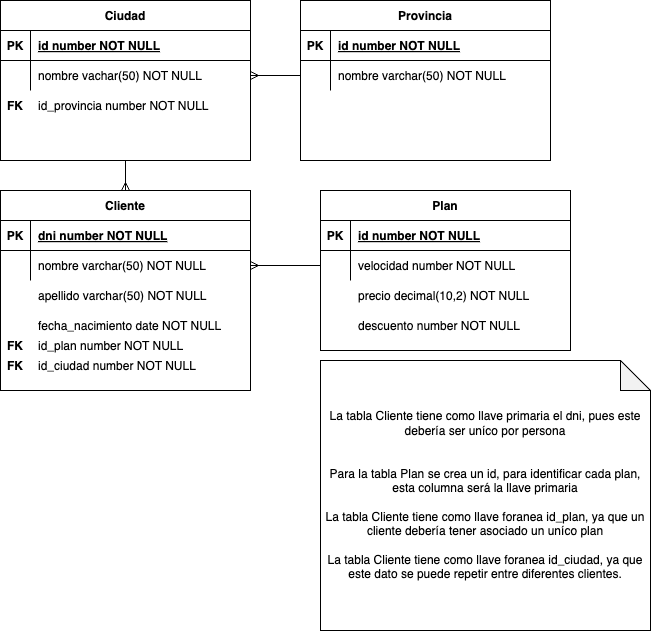

The diagram above was exported from draw.io. Its source (the exported page's mxGraphModel, read from the mxfile embedded in the PNG):
<mxGraphModel dx="1026" dy="571" grid="1" gridSize="10" guides="1" tooltips="1" connect="1" arrows="1" fold="1" page="1" pageScale="1" pageWidth="850" pageHeight="1100" math="0" shadow="0" extFonts="Permanent Marker^https://fonts.googleapis.com/css?family=Permanent+Marker">
  <root>
    <mxCell id="0" />
    <mxCell id="1" parent="0" />
    <mxCell id="lLNl53VkBnD-PHJ0ob5u-1" value="Cliente" style="shape=table;startSize=30;container=1;collapsible=1;childLayout=tableLayout;fixedRows=1;rowLines=0;fontStyle=1;align=center;resizeLast=1;" vertex="1" parent="1">
      <mxGeometry x="140" y="300" width="250" height="200" as="geometry" />
    </mxCell>
    <mxCell id="lLNl53VkBnD-PHJ0ob5u-2" value="" style="shape=partialRectangle;collapsible=0;dropTarget=0;pointerEvents=0;fillColor=none;points=[[0,0.5],[1,0.5]];portConstraint=eastwest;top=0;left=0;right=0;bottom=1;" vertex="1" parent="lLNl53VkBnD-PHJ0ob5u-1">
      <mxGeometry y="30" width="250" height="30" as="geometry" />
    </mxCell>
    <mxCell id="lLNl53VkBnD-PHJ0ob5u-3" value="PK" style="shape=partialRectangle;overflow=hidden;connectable=0;fillColor=none;top=0;left=0;bottom=0;right=0;fontStyle=1;" vertex="1" parent="lLNl53VkBnD-PHJ0ob5u-2">
      <mxGeometry width="30" height="30" as="geometry">
        <mxRectangle width="30" height="30" as="alternateBounds" />
      </mxGeometry>
    </mxCell>
    <mxCell id="lLNl53VkBnD-PHJ0ob5u-4" value="dni number NOT NULL " style="shape=partialRectangle;overflow=hidden;connectable=0;fillColor=none;top=0;left=0;bottom=0;right=0;align=left;spacingLeft=6;fontStyle=5;" vertex="1" parent="lLNl53VkBnD-PHJ0ob5u-2">
      <mxGeometry x="30" width="220" height="30" as="geometry">
        <mxRectangle width="220" height="30" as="alternateBounds" />
      </mxGeometry>
    </mxCell>
    <mxCell id="lLNl53VkBnD-PHJ0ob5u-5" value="" style="shape=partialRectangle;collapsible=0;dropTarget=0;pointerEvents=0;fillColor=none;points=[[0,0.5],[1,0.5]];portConstraint=eastwest;top=0;left=0;right=0;bottom=0;" vertex="1" parent="lLNl53VkBnD-PHJ0ob5u-1">
      <mxGeometry y="60" width="250" height="30" as="geometry" />
    </mxCell>
    <mxCell id="lLNl53VkBnD-PHJ0ob5u-6" value="" style="shape=partialRectangle;overflow=hidden;connectable=0;fillColor=none;top=0;left=0;bottom=0;right=0;" vertex="1" parent="lLNl53VkBnD-PHJ0ob5u-5">
      <mxGeometry width="30" height="30" as="geometry">
        <mxRectangle width="30" height="30" as="alternateBounds" />
      </mxGeometry>
    </mxCell>
    <mxCell id="lLNl53VkBnD-PHJ0ob5u-7" value="nombre varchar(50) NOT NULL" style="shape=partialRectangle;overflow=hidden;connectable=0;fillColor=none;top=0;left=0;bottom=0;right=0;align=left;spacingLeft=6;" vertex="1" parent="lLNl53VkBnD-PHJ0ob5u-5">
      <mxGeometry x="30" width="220" height="30" as="geometry">
        <mxRectangle width="220" height="30" as="alternateBounds" />
      </mxGeometry>
    </mxCell>
    <mxCell id="lLNl53VkBnD-PHJ0ob5u-8" value="Plan" style="shape=table;startSize=30;container=1;collapsible=1;childLayout=tableLayout;fixedRows=1;rowLines=0;fontStyle=1;align=center;resizeLast=1;" vertex="1" parent="1">
      <mxGeometry x="460" y="300" width="250" height="160" as="geometry" />
    </mxCell>
    <mxCell id="lLNl53VkBnD-PHJ0ob5u-9" value="" style="shape=partialRectangle;collapsible=0;dropTarget=0;pointerEvents=0;fillColor=none;points=[[0,0.5],[1,0.5]];portConstraint=eastwest;top=0;left=0;right=0;bottom=1;" vertex="1" parent="lLNl53VkBnD-PHJ0ob5u-8">
      <mxGeometry y="30" width="250" height="30" as="geometry" />
    </mxCell>
    <mxCell id="lLNl53VkBnD-PHJ0ob5u-10" value="PK" style="shape=partialRectangle;overflow=hidden;connectable=0;fillColor=none;top=0;left=0;bottom=0;right=0;fontStyle=1;" vertex="1" parent="lLNl53VkBnD-PHJ0ob5u-9">
      <mxGeometry width="30" height="30" as="geometry">
        <mxRectangle width="30" height="30" as="alternateBounds" />
      </mxGeometry>
    </mxCell>
    <mxCell id="lLNl53VkBnD-PHJ0ob5u-11" value="id number NOT NULL " style="shape=partialRectangle;overflow=hidden;connectable=0;fillColor=none;top=0;left=0;bottom=0;right=0;align=left;spacingLeft=6;fontStyle=5;" vertex="1" parent="lLNl53VkBnD-PHJ0ob5u-9">
      <mxGeometry x="30" width="220" height="30" as="geometry">
        <mxRectangle width="220" height="30" as="alternateBounds" />
      </mxGeometry>
    </mxCell>
    <mxCell id="lLNl53VkBnD-PHJ0ob5u-12" value="" style="shape=partialRectangle;collapsible=0;dropTarget=0;pointerEvents=0;fillColor=none;points=[[0,0.5],[1,0.5]];portConstraint=eastwest;top=0;left=0;right=0;bottom=0;" vertex="1" parent="lLNl53VkBnD-PHJ0ob5u-8">
      <mxGeometry y="60" width="250" height="30" as="geometry" />
    </mxCell>
    <mxCell id="lLNl53VkBnD-PHJ0ob5u-13" value="" style="shape=partialRectangle;overflow=hidden;connectable=0;fillColor=none;top=0;left=0;bottom=0;right=0;" vertex="1" parent="lLNl53VkBnD-PHJ0ob5u-12">
      <mxGeometry width="30" height="30" as="geometry">
        <mxRectangle width="30" height="30" as="alternateBounds" />
      </mxGeometry>
    </mxCell>
    <mxCell id="lLNl53VkBnD-PHJ0ob5u-14" value="velocidad number NOT NULL" style="shape=partialRectangle;overflow=hidden;connectable=0;fillColor=none;top=0;left=0;bottom=0;right=0;align=left;spacingLeft=6;" vertex="1" parent="lLNl53VkBnD-PHJ0ob5u-12">
      <mxGeometry x="30" width="220" height="30" as="geometry">
        <mxRectangle width="220" height="30" as="alternateBounds" />
      </mxGeometry>
    </mxCell>
    <mxCell id="lLNl53VkBnD-PHJ0ob5u-15" value="apellido varchar(50) NOT NULL" style="shape=partialRectangle;overflow=hidden;connectable=0;fillColor=none;top=0;left=0;bottom=0;right=0;align=left;spacingLeft=6;" vertex="1" parent="1">
      <mxGeometry x="170" y="390" width="220" height="30" as="geometry">
        <mxRectangle width="220" height="30" as="alternateBounds" />
      </mxGeometry>
    </mxCell>
    <mxCell id="lLNl53VkBnD-PHJ0ob5u-16" value="fecha_nacimiento date NOT NULL" style="shape=partialRectangle;overflow=hidden;connectable=0;fillColor=none;top=0;left=0;bottom=0;right=0;align=left;spacingLeft=6;" vertex="1" parent="1">
      <mxGeometry x="170" y="420" width="220" height="30" as="geometry">
        <mxRectangle width="220" height="30" as="alternateBounds" />
      </mxGeometry>
    </mxCell>
    <mxCell id="lLNl53VkBnD-PHJ0ob5u-17" value="precio decimal(10,2) NOT NULL" style="shape=partialRectangle;overflow=hidden;connectable=0;fillColor=none;top=0;left=0;bottom=0;right=0;align=left;spacingLeft=6;" vertex="1" parent="1">
      <mxGeometry x="490" y="390" width="220" height="30" as="geometry">
        <mxRectangle width="220" height="30" as="alternateBounds" />
      </mxGeometry>
    </mxCell>
    <mxCell id="lLNl53VkBnD-PHJ0ob5u-18" value="descuento number NOT NULL" style="shape=partialRectangle;overflow=hidden;connectable=0;fillColor=none;top=0;left=0;bottom=0;right=0;align=left;spacingLeft=6;" vertex="1" parent="1">
      <mxGeometry x="490" y="420" width="220" height="30" as="geometry">
        <mxRectangle width="220" height="30" as="alternateBounds" />
      </mxGeometry>
    </mxCell>
    <mxCell id="lLNl53VkBnD-PHJ0ob5u-19" value="id_plan number NOT NULL" style="shape=partialRectangle;overflow=hidden;connectable=0;fillColor=none;top=0;left=0;bottom=0;right=0;align=left;spacingLeft=6;" vertex="1" parent="1">
      <mxGeometry x="170" y="440" width="220" height="30" as="geometry">
        <mxRectangle width="220" height="30" as="alternateBounds" />
      </mxGeometry>
    </mxCell>
    <mxCell id="lLNl53VkBnD-PHJ0ob5u-20" value="FK" style="shape=partialRectangle;overflow=hidden;connectable=0;fillColor=none;top=0;left=0;bottom=0;right=0;fontStyle=1" vertex="1" parent="1">
      <mxGeometry x="140" y="440" width="30" height="30" as="geometry">
        <mxRectangle width="30" height="30" as="alternateBounds" />
      </mxGeometry>
    </mxCell>
    <mxCell id="lLNl53VkBnD-PHJ0ob5u-21" value="Provincia" style="shape=table;startSize=30;container=1;collapsible=1;childLayout=tableLayout;fixedRows=1;rowLines=0;fontStyle=1;align=center;resizeLast=1;" vertex="1" parent="1">
      <mxGeometry x="440" y="110" width="250" height="160" as="geometry" />
    </mxCell>
    <mxCell id="lLNl53VkBnD-PHJ0ob5u-22" value="" style="shape=partialRectangle;collapsible=0;dropTarget=0;pointerEvents=0;fillColor=none;points=[[0,0.5],[1,0.5]];portConstraint=eastwest;top=0;left=0;right=0;bottom=1;" vertex="1" parent="lLNl53VkBnD-PHJ0ob5u-21">
      <mxGeometry y="30" width="250" height="30" as="geometry" />
    </mxCell>
    <mxCell id="lLNl53VkBnD-PHJ0ob5u-23" value="PK" style="shape=partialRectangle;overflow=hidden;connectable=0;fillColor=none;top=0;left=0;bottom=0;right=0;fontStyle=1;" vertex="1" parent="lLNl53VkBnD-PHJ0ob5u-22">
      <mxGeometry width="30" height="30" as="geometry">
        <mxRectangle width="30" height="30" as="alternateBounds" />
      </mxGeometry>
    </mxCell>
    <mxCell id="lLNl53VkBnD-PHJ0ob5u-24" value="id number NOT NULL " style="shape=partialRectangle;overflow=hidden;connectable=0;fillColor=none;top=0;left=0;bottom=0;right=0;align=left;spacingLeft=6;fontStyle=5;" vertex="1" parent="lLNl53VkBnD-PHJ0ob5u-22">
      <mxGeometry x="30" width="220" height="30" as="geometry">
        <mxRectangle width="220" height="30" as="alternateBounds" />
      </mxGeometry>
    </mxCell>
    <mxCell id="lLNl53VkBnD-PHJ0ob5u-25" value="" style="shape=partialRectangle;collapsible=0;dropTarget=0;pointerEvents=0;fillColor=none;points=[[0,0.5],[1,0.5]];portConstraint=eastwest;top=0;left=0;right=0;bottom=0;" vertex="1" parent="lLNl53VkBnD-PHJ0ob5u-21">
      <mxGeometry y="60" width="250" height="30" as="geometry" />
    </mxCell>
    <mxCell id="lLNl53VkBnD-PHJ0ob5u-26" value="" style="shape=partialRectangle;overflow=hidden;connectable=0;fillColor=none;top=0;left=0;bottom=0;right=0;" vertex="1" parent="lLNl53VkBnD-PHJ0ob5u-25">
      <mxGeometry width="30" height="30" as="geometry">
        <mxRectangle width="30" height="30" as="alternateBounds" />
      </mxGeometry>
    </mxCell>
    <mxCell id="lLNl53VkBnD-PHJ0ob5u-27" value="nombre varchar(50) NOT NULL" style="shape=partialRectangle;overflow=hidden;connectable=0;fillColor=none;top=0;left=0;bottom=0;right=0;align=left;spacingLeft=6;" vertex="1" parent="lLNl53VkBnD-PHJ0ob5u-25">
      <mxGeometry x="30" width="220" height="30" as="geometry">
        <mxRectangle width="220" height="30" as="alternateBounds" />
      </mxGeometry>
    </mxCell>
    <mxCell id="lLNl53VkBnD-PHJ0ob5u-42" style="edgeStyle=orthogonalEdgeStyle;rounded=0;orthogonalLoop=1;jettySize=auto;html=1;exitX=0.5;exitY=1;exitDx=0;exitDy=0;entryX=0.5;entryY=0;entryDx=0;entryDy=0;endArrow=ERmany;endFill=0;" edge="1" parent="1" source="lLNl53VkBnD-PHJ0ob5u-30" target="lLNl53VkBnD-PHJ0ob5u-1">
      <mxGeometry relative="1" as="geometry" />
    </mxCell>
    <mxCell id="lLNl53VkBnD-PHJ0ob5u-30" value="Ciudad" style="shape=table;startSize=30;container=1;collapsible=1;childLayout=tableLayout;fixedRows=1;rowLines=0;fontStyle=1;align=center;resizeLast=1;" vertex="1" parent="1">
      <mxGeometry x="140" y="110" width="250" height="160" as="geometry" />
    </mxCell>
    <mxCell id="lLNl53VkBnD-PHJ0ob5u-31" value="" style="shape=partialRectangle;collapsible=0;dropTarget=0;pointerEvents=0;fillColor=none;points=[[0,0.5],[1,0.5]];portConstraint=eastwest;top=0;left=0;right=0;bottom=1;" vertex="1" parent="lLNl53VkBnD-PHJ0ob5u-30">
      <mxGeometry y="30" width="250" height="30" as="geometry" />
    </mxCell>
    <mxCell id="lLNl53VkBnD-PHJ0ob5u-32" value="PK" style="shape=partialRectangle;overflow=hidden;connectable=0;fillColor=none;top=0;left=0;bottom=0;right=0;fontStyle=1;" vertex="1" parent="lLNl53VkBnD-PHJ0ob5u-31">
      <mxGeometry width="30" height="30" as="geometry">
        <mxRectangle width="30" height="30" as="alternateBounds" />
      </mxGeometry>
    </mxCell>
    <mxCell id="lLNl53VkBnD-PHJ0ob5u-33" value="id number NOT NULL " style="shape=partialRectangle;overflow=hidden;connectable=0;fillColor=none;top=0;left=0;bottom=0;right=0;align=left;spacingLeft=6;fontStyle=5;" vertex="1" parent="lLNl53VkBnD-PHJ0ob5u-31">
      <mxGeometry x="30" width="220" height="30" as="geometry">
        <mxRectangle width="220" height="30" as="alternateBounds" />
      </mxGeometry>
    </mxCell>
    <mxCell id="lLNl53VkBnD-PHJ0ob5u-34" value="" style="shape=partialRectangle;collapsible=0;dropTarget=0;pointerEvents=0;fillColor=none;points=[[0,0.5],[1,0.5]];portConstraint=eastwest;top=0;left=0;right=0;bottom=0;" vertex="1" parent="lLNl53VkBnD-PHJ0ob5u-30">
      <mxGeometry y="60" width="250" height="30" as="geometry" />
    </mxCell>
    <mxCell id="lLNl53VkBnD-PHJ0ob5u-35" value="" style="shape=partialRectangle;overflow=hidden;connectable=0;fillColor=none;top=0;left=0;bottom=0;right=0;" vertex="1" parent="lLNl53VkBnD-PHJ0ob5u-34">
      <mxGeometry width="30" height="30" as="geometry">
        <mxRectangle width="30" height="30" as="alternateBounds" />
      </mxGeometry>
    </mxCell>
    <mxCell id="lLNl53VkBnD-PHJ0ob5u-36" value="nombre vachar(50) NOT NULL" style="shape=partialRectangle;overflow=hidden;connectable=0;fillColor=none;top=0;left=0;bottom=0;right=0;align=left;spacingLeft=6;" vertex="1" parent="lLNl53VkBnD-PHJ0ob5u-34">
      <mxGeometry x="30" width="220" height="30" as="geometry">
        <mxRectangle width="220" height="30" as="alternateBounds" />
      </mxGeometry>
    </mxCell>
    <mxCell id="lLNl53VkBnD-PHJ0ob5u-38" value="id_provincia number NOT NULL" style="shape=partialRectangle;overflow=hidden;connectable=0;fillColor=none;top=0;left=0;bottom=0;right=0;align=left;spacingLeft=6;" vertex="1" parent="1">
      <mxGeometry x="170" y="200" width="220" height="30" as="geometry">
        <mxRectangle width="220" height="30" as="alternateBounds" />
      </mxGeometry>
    </mxCell>
    <mxCell id="lLNl53VkBnD-PHJ0ob5u-39" style="edgeStyle=orthogonalEdgeStyle;rounded=0;orthogonalLoop=1;jettySize=auto;html=1;exitX=0;exitY=0.5;exitDx=0;exitDy=0;entryX=1;entryY=0.5;entryDx=0;entryDy=0;endArrow=ERmany;endFill=0;" edge="1" parent="1" source="lLNl53VkBnD-PHJ0ob5u-25" target="lLNl53VkBnD-PHJ0ob5u-34">
      <mxGeometry relative="1" as="geometry" />
    </mxCell>
    <mxCell id="lLNl53VkBnD-PHJ0ob5u-40" value="id_ciudad number NOT NULL" style="shape=partialRectangle;overflow=hidden;connectable=0;fillColor=none;top=0;left=0;bottom=0;right=0;align=left;spacingLeft=6;" vertex="1" parent="1">
      <mxGeometry x="170" y="460" width="220" height="30" as="geometry">
        <mxRectangle width="220" height="30" as="alternateBounds" />
      </mxGeometry>
    </mxCell>
    <mxCell id="lLNl53VkBnD-PHJ0ob5u-41" value="FK" style="shape=partialRectangle;overflow=hidden;connectable=0;fillColor=none;top=0;left=0;bottom=0;right=0;fontStyle=1" vertex="1" parent="1">
      <mxGeometry x="140" y="460" width="30" height="30" as="geometry">
        <mxRectangle width="30" height="30" as="alternateBounds" />
      </mxGeometry>
    </mxCell>
    <mxCell id="lLNl53VkBnD-PHJ0ob5u-43" style="edgeStyle=orthogonalEdgeStyle;rounded=0;orthogonalLoop=1;jettySize=auto;html=1;exitX=0;exitY=0.5;exitDx=0;exitDy=0;entryX=1;entryY=0.5;entryDx=0;entryDy=0;endArrow=ERmany;endFill=0;" edge="1" parent="1" source="lLNl53VkBnD-PHJ0ob5u-12" target="lLNl53VkBnD-PHJ0ob5u-5">
      <mxGeometry relative="1" as="geometry" />
    </mxCell>
    <mxCell id="lLNl53VkBnD-PHJ0ob5u-44" value="La tabla Cliente tiene como llave primaria el dni, pues este debería ser uníco por persona&lt;div&gt;&lt;br&gt;&lt;/div&gt;&lt;div&gt;&lt;br&gt;&lt;/div&gt;&lt;div&gt;Para la tabla Plan se crea un id, para identificar cada plan, esta columna será la llave primaria&lt;/div&gt;&lt;div&gt;&lt;br&gt;&lt;/div&gt;&lt;div&gt;La tabla Cliente tiene como llave foranea id_plan, ya que un cliente debería tener asociado un uníco plan&lt;/div&gt;&lt;div&gt;&lt;br&gt;&lt;/div&gt;&lt;div&gt;La tabla Cliente tiene como llave foranea id_ciudad, ya que este dato se puede repetir entre diferentes clientes.&lt;/div&gt;" style="shape=note;whiteSpace=wrap;html=1;backgroundOutline=1;darkOpacity=0.05;" vertex="1" parent="1">
      <mxGeometry x="460" y="470" width="330" height="270" as="geometry" />
    </mxCell>
    <mxCell id="lLNl53VkBnD-PHJ0ob5u-45" value="FK" style="shape=partialRectangle;overflow=hidden;connectable=0;fillColor=none;top=0;left=0;bottom=0;right=0;fontStyle=1" vertex="1" parent="1">
      <mxGeometry x="140" y="200" width="30" height="30" as="geometry">
        <mxRectangle width="30" height="30" as="alternateBounds" />
      </mxGeometry>
    </mxCell>
  </root>
</mxGraphModel>